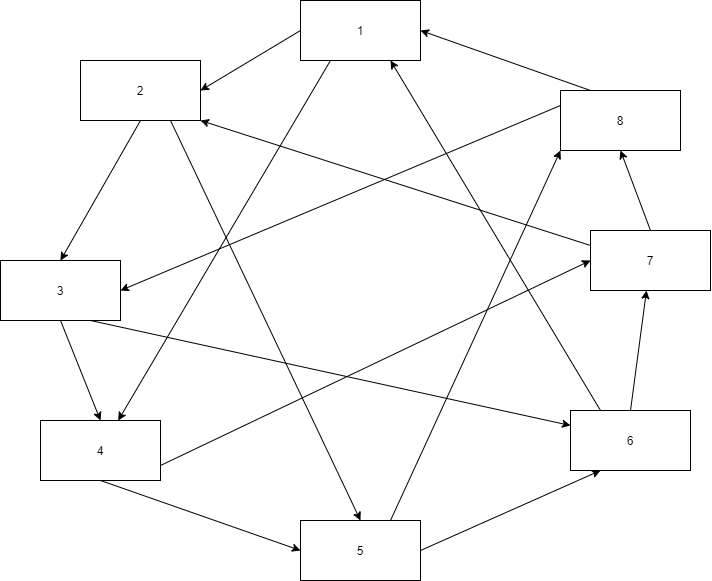

The diagram above was exported from draw.io. Its source (the exported page's mxGraphModel, read from the mxfile embedded in the PNG):
<mxGraphModel dx="1240" dy="643" grid="1" gridSize="10" guides="1" tooltips="1" connect="1" arrows="1" fold="1" page="1" pageScale="1" pageWidth="850" pageHeight="1100" math="0" shadow="0">
  <root>
    <mxCell id="0" />
    <mxCell id="1" parent="0" />
    <mxCell id="ObpPYNxJstlUsYkuxTiX-55" style="edgeStyle=none;rounded=0;orthogonalLoop=1;jettySize=auto;html=1;exitX=0;exitY=0.5;exitDx=0;exitDy=0;entryX=1;entryY=0.5;entryDx=0;entryDy=0;" edge="1" parent="1" source="ObpPYNxJstlUsYkuxTiX-1" target="ObpPYNxJstlUsYkuxTiX-2">
      <mxGeometry relative="1" as="geometry" />
    </mxCell>
    <mxCell id="ObpPYNxJstlUsYkuxTiX-65" style="edgeStyle=none;rounded=0;orthogonalLoop=1;jettySize=auto;html=1;exitX=0.25;exitY=1;exitDx=0;exitDy=0;" edge="1" parent="1" source="ObpPYNxJstlUsYkuxTiX-1" target="ObpPYNxJstlUsYkuxTiX-4">
      <mxGeometry relative="1" as="geometry" />
    </mxCell>
    <mxCell id="ObpPYNxJstlUsYkuxTiX-1" value="1" style="rounded=0;whiteSpace=wrap;html=1;" vertex="1" parent="1">
      <mxGeometry x="380" y="70" width="120" height="60" as="geometry" />
    </mxCell>
    <mxCell id="ObpPYNxJstlUsYkuxTiX-56" style="edgeStyle=none;rounded=0;orthogonalLoop=1;jettySize=auto;html=1;exitX=0.5;exitY=1;exitDx=0;exitDy=0;entryX=0.5;entryY=0;entryDx=0;entryDy=0;" edge="1" parent="1" source="ObpPYNxJstlUsYkuxTiX-2" target="ObpPYNxJstlUsYkuxTiX-3">
      <mxGeometry relative="1" as="geometry" />
    </mxCell>
    <mxCell id="ObpPYNxJstlUsYkuxTiX-66" style="edgeStyle=none;rounded=0;orthogonalLoop=1;jettySize=auto;html=1;exitX=0.75;exitY=1;exitDx=0;exitDy=0;entryX=0.5;entryY=0;entryDx=0;entryDy=0;" edge="1" parent="1" source="ObpPYNxJstlUsYkuxTiX-2" target="ObpPYNxJstlUsYkuxTiX-8">
      <mxGeometry relative="1" as="geometry" />
    </mxCell>
    <mxCell id="ObpPYNxJstlUsYkuxTiX-2" value="2" style="rounded=0;whiteSpace=wrap;html=1;" vertex="1" parent="1">
      <mxGeometry x="160" y="130" width="120" height="60" as="geometry" />
    </mxCell>
    <mxCell id="ObpPYNxJstlUsYkuxTiX-57" style="edgeStyle=none;rounded=0;orthogonalLoop=1;jettySize=auto;html=1;exitX=0.5;exitY=1;exitDx=0;exitDy=0;entryX=0.5;entryY=0;entryDx=0;entryDy=0;" edge="1" parent="1" source="ObpPYNxJstlUsYkuxTiX-3" target="ObpPYNxJstlUsYkuxTiX-4">
      <mxGeometry relative="1" as="geometry" />
    </mxCell>
    <mxCell id="ObpPYNxJstlUsYkuxTiX-67" style="edgeStyle=none;rounded=0;orthogonalLoop=1;jettySize=auto;html=1;exitX=0.75;exitY=1;exitDx=0;exitDy=0;entryX=0;entryY=0.25;entryDx=0;entryDy=0;" edge="1" parent="1" source="ObpPYNxJstlUsYkuxTiX-3" target="ObpPYNxJstlUsYkuxTiX-5">
      <mxGeometry relative="1" as="geometry" />
    </mxCell>
    <mxCell id="ObpPYNxJstlUsYkuxTiX-3" value="3" style="rounded=0;whiteSpace=wrap;html=1;" vertex="1" parent="1">
      <mxGeometry x="80" y="330" width="120" height="60" as="geometry" />
    </mxCell>
    <mxCell id="ObpPYNxJstlUsYkuxTiX-58" style="edgeStyle=none;rounded=0;orthogonalLoop=1;jettySize=auto;html=1;exitX=0.5;exitY=1;exitDx=0;exitDy=0;entryX=0;entryY=0.5;entryDx=0;entryDy=0;" edge="1" parent="1" source="ObpPYNxJstlUsYkuxTiX-4" target="ObpPYNxJstlUsYkuxTiX-8">
      <mxGeometry relative="1" as="geometry" />
    </mxCell>
    <mxCell id="ObpPYNxJstlUsYkuxTiX-68" style="edgeStyle=none;rounded=0;orthogonalLoop=1;jettySize=auto;html=1;exitX=1;exitY=0.75;exitDx=0;exitDy=0;entryX=0;entryY=0.5;entryDx=0;entryDy=0;" edge="1" parent="1" source="ObpPYNxJstlUsYkuxTiX-4" target="ObpPYNxJstlUsYkuxTiX-6">
      <mxGeometry relative="1" as="geometry" />
    </mxCell>
    <mxCell id="ObpPYNxJstlUsYkuxTiX-4" value="4" style="rounded=0;whiteSpace=wrap;html=1;" vertex="1" parent="1">
      <mxGeometry x="120" y="490" width="120" height="60" as="geometry" />
    </mxCell>
    <mxCell id="ObpPYNxJstlUsYkuxTiX-60" style="edgeStyle=none;rounded=0;orthogonalLoop=1;jettySize=auto;html=1;exitX=0.5;exitY=0;exitDx=0;exitDy=0;" edge="1" parent="1" source="ObpPYNxJstlUsYkuxTiX-5" target="ObpPYNxJstlUsYkuxTiX-6">
      <mxGeometry relative="1" as="geometry" />
    </mxCell>
    <mxCell id="ObpPYNxJstlUsYkuxTiX-70" style="edgeStyle=none;rounded=0;orthogonalLoop=1;jettySize=auto;html=1;exitX=0.25;exitY=0;exitDx=0;exitDy=0;entryX=0.75;entryY=1;entryDx=0;entryDy=0;" edge="1" parent="1" source="ObpPYNxJstlUsYkuxTiX-5" target="ObpPYNxJstlUsYkuxTiX-1">
      <mxGeometry relative="1" as="geometry" />
    </mxCell>
    <mxCell id="ObpPYNxJstlUsYkuxTiX-5" value="6" style="rounded=0;whiteSpace=wrap;html=1;" vertex="1" parent="1">
      <mxGeometry x="650" y="480" width="120" height="60" as="geometry" />
    </mxCell>
    <mxCell id="ObpPYNxJstlUsYkuxTiX-61" style="edgeStyle=none;rounded=0;orthogonalLoop=1;jettySize=auto;html=1;exitX=0.5;exitY=0;exitDx=0;exitDy=0;entryX=0.5;entryY=1;entryDx=0;entryDy=0;" edge="1" parent="1" source="ObpPYNxJstlUsYkuxTiX-6" target="ObpPYNxJstlUsYkuxTiX-7">
      <mxGeometry relative="1" as="geometry" />
    </mxCell>
    <mxCell id="ObpPYNxJstlUsYkuxTiX-71" style="edgeStyle=none;rounded=0;orthogonalLoop=1;jettySize=auto;html=1;exitX=0;exitY=0.25;exitDx=0;exitDy=0;entryX=1;entryY=1;entryDx=0;entryDy=0;" edge="1" parent="1" source="ObpPYNxJstlUsYkuxTiX-6" target="ObpPYNxJstlUsYkuxTiX-2">
      <mxGeometry relative="1" as="geometry" />
    </mxCell>
    <mxCell id="ObpPYNxJstlUsYkuxTiX-6" value="7" style="rounded=0;whiteSpace=wrap;html=1;" vertex="1" parent="1">
      <mxGeometry x="670" y="300" width="120" height="60" as="geometry" />
    </mxCell>
    <mxCell id="ObpPYNxJstlUsYkuxTiX-62" style="edgeStyle=none;rounded=0;orthogonalLoop=1;jettySize=auto;html=1;exitX=0.25;exitY=0;exitDx=0;exitDy=0;entryX=1;entryY=0.5;entryDx=0;entryDy=0;" edge="1" parent="1" source="ObpPYNxJstlUsYkuxTiX-7" target="ObpPYNxJstlUsYkuxTiX-1">
      <mxGeometry relative="1" as="geometry" />
    </mxCell>
    <mxCell id="ObpPYNxJstlUsYkuxTiX-72" style="edgeStyle=none;rounded=0;orthogonalLoop=1;jettySize=auto;html=1;exitX=0;exitY=0.25;exitDx=0;exitDy=0;entryX=1;entryY=0.5;entryDx=0;entryDy=0;" edge="1" parent="1" source="ObpPYNxJstlUsYkuxTiX-7" target="ObpPYNxJstlUsYkuxTiX-3">
      <mxGeometry relative="1" as="geometry" />
    </mxCell>
    <mxCell id="ObpPYNxJstlUsYkuxTiX-7" value="8" style="rounded=0;whiteSpace=wrap;html=1;" vertex="1" parent="1">
      <mxGeometry x="640" y="160" width="120" height="60" as="geometry" />
    </mxCell>
    <mxCell id="ObpPYNxJstlUsYkuxTiX-59" style="edgeStyle=none;rounded=0;orthogonalLoop=1;jettySize=auto;html=1;exitX=1;exitY=0.5;exitDx=0;exitDy=0;entryX=0.25;entryY=1;entryDx=0;entryDy=0;" edge="1" parent="1" source="ObpPYNxJstlUsYkuxTiX-8" target="ObpPYNxJstlUsYkuxTiX-5">
      <mxGeometry relative="1" as="geometry" />
    </mxCell>
    <mxCell id="ObpPYNxJstlUsYkuxTiX-69" style="edgeStyle=none;rounded=0;orthogonalLoop=1;jettySize=auto;html=1;exitX=0.75;exitY=0;exitDx=0;exitDy=0;entryX=0;entryY=1;entryDx=0;entryDy=0;" edge="1" parent="1" source="ObpPYNxJstlUsYkuxTiX-8" target="ObpPYNxJstlUsYkuxTiX-7">
      <mxGeometry relative="1" as="geometry" />
    </mxCell>
    <mxCell id="ObpPYNxJstlUsYkuxTiX-8" value="5" style="rounded=0;whiteSpace=wrap;html=1;" vertex="1" parent="1">
      <mxGeometry x="380" y="590" width="120" height="60" as="geometry" />
    </mxCell>
  </root>
</mxGraphModel>